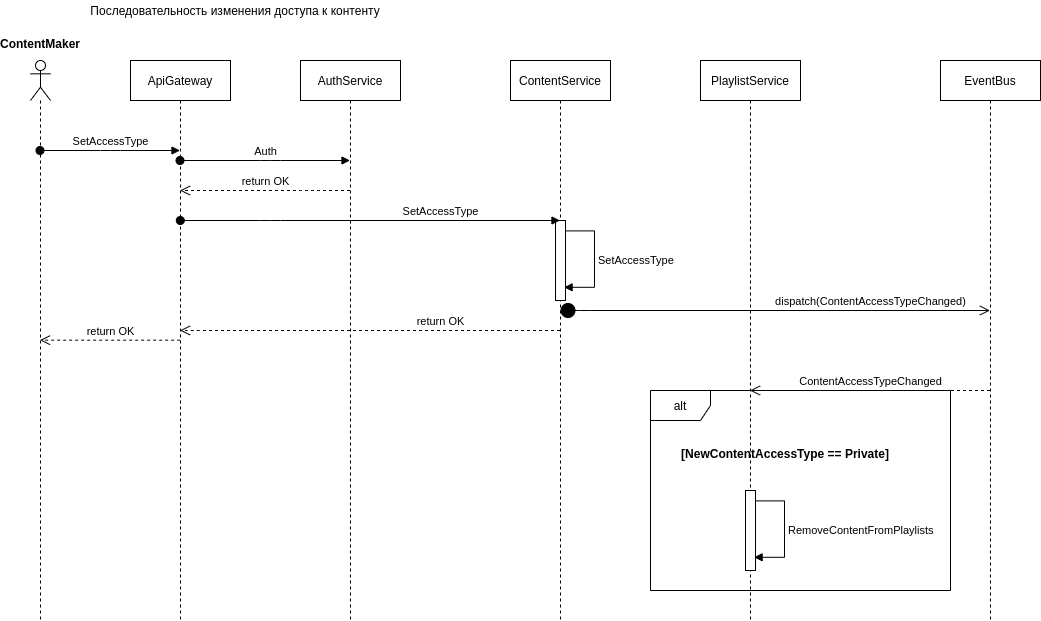

The diagram above was exported from draw.io. Its source (the exported page's mxGraphModel, read from the mxfile embedded in the PNG):
<mxGraphModel dx="1882" dy="850" grid="1" gridSize="10" guides="1" tooltips="1" connect="1" arrows="1" fold="1" page="1" pageScale="1" pageWidth="827" pageHeight="1169" math="0" shadow="0">
  <root>
    <mxCell id="0" />
    <mxCell id="1" parent="0" />
    <mxCell id="fNel339b0vJKuHwFEe9R-2" value="alt" style="shape=umlFrame;whiteSpace=wrap;html=1;" parent="1" vertex="1">
      <mxGeometry x="670" y="410" width="300" height="200" as="geometry" />
    </mxCell>
    <mxCell id="Dy1XPfD4Iu9-YA-kBQE2-1" value="Последовательность изменения доступа к контенту" style="text;html=1;strokeColor=none;fillColor=none;align=center;verticalAlign=middle;whiteSpace=wrap;rounded=0;" parent="1" vertex="1">
      <mxGeometry x="80" y="20" width="350" height="20" as="geometry" />
    </mxCell>
    <mxCell id="Dy1XPfD4Iu9-YA-kBQE2-4" value="" style="shape=umlLifeline;participant=umlActor;perimeter=lifelinePerimeter;whiteSpace=wrap;html=1;container=1;collapsible=0;recursiveResize=0;verticalAlign=top;spacingTop=36;outlineConnect=0;" parent="1" vertex="1">
      <mxGeometry x="50" y="80" width="20" height="560" as="geometry" />
    </mxCell>
    <mxCell id="Dy1XPfD4Iu9-YA-kBQE2-5" value="ApiGateway" style="shape=umlLifeline;perimeter=lifelinePerimeter;whiteSpace=wrap;html=1;container=1;collapsible=0;recursiveResize=0;outlineConnect=0;" parent="1" vertex="1">
      <mxGeometry x="150" y="80" width="100" height="560" as="geometry" />
    </mxCell>
    <mxCell id="Dy1XPfD4Iu9-YA-kBQE2-6" value="SetAccessType" style="html=1;verticalAlign=bottom;startArrow=oval;startFill=1;endArrow=block;startSize=8;" parent="1" source="Dy1XPfD4Iu9-YA-kBQE2-4" target="Dy1XPfD4Iu9-YA-kBQE2-5" edge="1">
      <mxGeometry width="60" relative="1" as="geometry">
        <mxPoint x="90" y="180" as="sourcePoint" />
        <mxPoint x="120" y="180" as="targetPoint" />
        <Array as="points">
          <mxPoint x="130" y="170" />
        </Array>
      </mxGeometry>
    </mxCell>
    <mxCell id="Dy1XPfD4Iu9-YA-kBQE2-7" value="ContentMaker" style="text;align=center;fontStyle=1;verticalAlign=middle;spacingLeft=3;spacingRight=3;strokeColor=none;rotatable=0;points=[[0,0.5],[1,0.5]];portConstraint=eastwest;" parent="1" vertex="1">
      <mxGeometry x="20" y="50" width="80" height="26" as="geometry" />
    </mxCell>
    <mxCell id="Dy1XPfD4Iu9-YA-kBQE2-8" value="ContentService" style="shape=umlLifeline;perimeter=lifelinePerimeter;whiteSpace=wrap;html=1;container=1;collapsible=0;recursiveResize=0;outlineConnect=0;" parent="1" vertex="1">
      <mxGeometry x="530" y="80" width="100" height="560" as="geometry" />
    </mxCell>
    <mxCell id="Dy1XPfD4Iu9-YA-kBQE2-12" value="" style="html=1;points=[];perimeter=orthogonalPerimeter;" parent="Dy1XPfD4Iu9-YA-kBQE2-8" vertex="1">
      <mxGeometry x="45" y="160" width="10" height="80" as="geometry" />
    </mxCell>
    <mxCell id="Dy1XPfD4Iu9-YA-kBQE2-13" value="&lt;span style=&quot;text-align: center&quot;&gt;SetAccessType&lt;/span&gt;" style="edgeStyle=orthogonalEdgeStyle;html=1;align=left;spacingLeft=2;endArrow=block;rounded=0;entryX=0.86;entryY=0.835;entryDx=0;entryDy=0;entryPerimeter=0;exitX=1.02;exitY=0.13;exitDx=0;exitDy=0;exitPerimeter=0;" parent="Dy1XPfD4Iu9-YA-kBQE2-8" source="Dy1XPfD4Iu9-YA-kBQE2-12" target="Dy1XPfD4Iu9-YA-kBQE2-12" edge="1">
      <mxGeometry relative="1" as="geometry">
        <mxPoint x="54" y="160" as="sourcePoint" />
        <Array as="points">
          <mxPoint x="84" y="170" />
          <mxPoint x="84" y="227" />
          <mxPoint x="54" y="227" />
        </Array>
      </mxGeometry>
    </mxCell>
    <mxCell id="Dy1XPfD4Iu9-YA-kBQE2-9" value="SetAccessType" style="html=1;verticalAlign=bottom;startArrow=oval;startFill=1;endArrow=block;startSize=8;" parent="1" edge="1">
      <mxGeometry x="0.3705" width="60" relative="1" as="geometry">
        <mxPoint x="199.81034482758605" y="240" as="sourcePoint" />
        <mxPoint x="579.5" y="240" as="targetPoint" />
        <Array as="points">
          <mxPoint x="290" y="240" />
        </Array>
        <mxPoint as="offset" />
      </mxGeometry>
    </mxCell>
    <mxCell id="Dy1XPfD4Iu9-YA-kBQE2-14" value="PlaylistService" style="shape=umlLifeline;perimeter=lifelinePerimeter;whiteSpace=wrap;html=1;container=1;collapsible=0;recursiveResize=0;outlineConnect=0;" parent="1" vertex="1">
      <mxGeometry x="720" y="80" width="100" height="560" as="geometry" />
    </mxCell>
    <mxCell id="Dy1XPfD4Iu9-YA-kBQE2-15" value="" style="html=1;points=[];perimeter=orthogonalPerimeter;" parent="Dy1XPfD4Iu9-YA-kBQE2-14" vertex="1">
      <mxGeometry x="45" y="430" width="10" height="80" as="geometry" />
    </mxCell>
    <mxCell id="Dy1XPfD4Iu9-YA-kBQE2-16" value="RemoveContentFromPlaylists" style="edgeStyle=orthogonalEdgeStyle;html=1;align=left;spacingLeft=2;endArrow=block;rounded=0;entryX=0.86;entryY=0.835;entryDx=0;entryDy=0;entryPerimeter=0;exitX=1.02;exitY=0.13;exitDx=0;exitDy=0;exitPerimeter=0;" parent="Dy1XPfD4Iu9-YA-kBQE2-14" source="Dy1XPfD4Iu9-YA-kBQE2-15" target="Dy1XPfD4Iu9-YA-kBQE2-15" edge="1">
      <mxGeometry relative="1" as="geometry">
        <mxPoint x="54" y="420" as="sourcePoint" />
        <Array as="points">
          <mxPoint x="84" y="440" />
          <mxPoint x="84" y="497" />
          <mxPoint x="54" y="497" />
        </Array>
      </mxGeometry>
    </mxCell>
    <mxCell id="Dy1XPfD4Iu9-YA-kBQE2-17" value="EventBus" style="shape=umlLifeline;perimeter=lifelinePerimeter;whiteSpace=wrap;html=1;container=1;collapsible=0;recursiveResize=0;outlineConnect=0;" parent="1" vertex="1">
      <mxGeometry x="960" y="80" width="100" height="560" as="geometry" />
    </mxCell>
    <mxCell id="Dy1XPfD4Iu9-YA-kBQE2-20" value="dispatch(ContentAccessTypeChanged)" style="html=1;verticalAlign=bottom;startArrow=circle;startFill=1;endArrow=open;startSize=6;endSize=8;" parent="1" source="Dy1XPfD4Iu9-YA-kBQE2-8" target="Dy1XPfD4Iu9-YA-kBQE2-17" edge="1">
      <mxGeometry x="0.4438" width="80" relative="1" as="geometry">
        <mxPoint x="430" y="320" as="sourcePoint" />
        <mxPoint x="454" y="320" as="targetPoint" />
        <Array as="points">
          <mxPoint x="600" y="330" />
        </Array>
        <mxPoint as="offset" />
      </mxGeometry>
    </mxCell>
    <mxCell id="Dy1XPfD4Iu9-YA-kBQE2-21" value="ContentAccessTypeChanged" style="html=1;verticalAlign=bottom;endArrow=open;dashed=1;endSize=8;" parent="1" source="Dy1XPfD4Iu9-YA-kBQE2-17" target="Dy1XPfD4Iu9-YA-kBQE2-14" edge="1">
      <mxGeometry relative="1" as="geometry">
        <mxPoint x="780" y="390" as="sourcePoint" />
        <mxPoint x="730" y="390" as="targetPoint" />
        <Array as="points">
          <mxPoint x="820" y="410" />
        </Array>
      </mxGeometry>
    </mxCell>
    <mxCell id="Dy1XPfD4Iu9-YA-kBQE2-22" value="return OK" style="html=1;verticalAlign=bottom;endArrow=open;dashed=1;endSize=8;" parent="1" source="Dy1XPfD4Iu9-YA-kBQE2-8" target="Dy1XPfD4Iu9-YA-kBQE2-5" edge="1">
      <mxGeometry x="-0.3705" relative="1" as="geometry">
        <mxPoint x="330" y="480" as="sourcePoint" />
        <mxPoint x="90.31034482758605" y="480" as="targetPoint" />
        <Array as="points">
          <mxPoint x="211" y="350" />
        </Array>
        <mxPoint as="offset" />
      </mxGeometry>
    </mxCell>
    <mxCell id="Dy1XPfD4Iu9-YA-kBQE2-23" value="return OK" style="html=1;verticalAlign=bottom;endArrow=open;dashed=1;endSize=8;" parent="1" target="Dy1XPfD4Iu9-YA-kBQE2-4" edge="1">
      <mxGeometry relative="1" as="geometry">
        <mxPoint x="199.69" y="359.66" as="sourcePoint" />
        <mxPoint x="20.000344827586048" y="359.66" as="targetPoint" />
        <Array as="points" />
      </mxGeometry>
    </mxCell>
    <mxCell id="Dy1XPfD4Iu9-YA-kBQE2-26" value="AuthService" style="shape=umlLifeline;perimeter=lifelinePerimeter;whiteSpace=wrap;html=1;container=1;collapsible=0;recursiveResize=0;outlineConnect=0;" parent="1" vertex="1">
      <mxGeometry x="320" y="80" width="100" height="560" as="geometry" />
    </mxCell>
    <mxCell id="Dy1XPfD4Iu9-YA-kBQE2-27" value="Auth" style="html=1;verticalAlign=bottom;startArrow=oval;startFill=1;endArrow=block;startSize=8;" parent="1" source="Dy1XPfD4Iu9-YA-kBQE2-5" target="Dy1XPfD4Iu9-YA-kBQE2-26" edge="1">
      <mxGeometry width="60" relative="1" as="geometry">
        <mxPoint x="220" y="190" as="sourcePoint" />
        <mxPoint x="280" y="190" as="targetPoint" />
        <Array as="points">
          <mxPoint x="290" y="180" />
        </Array>
      </mxGeometry>
    </mxCell>
    <mxCell id="Dy1XPfD4Iu9-YA-kBQE2-28" value="return OK" style="html=1;verticalAlign=bottom;endArrow=open;dashed=1;endSize=8;" parent="1" source="Dy1XPfD4Iu9-YA-kBQE2-26" target="Dy1XPfD4Iu9-YA-kBQE2-5" edge="1">
      <mxGeometry relative="1" as="geometry">
        <mxPoint x="320" y="210" as="sourcePoint" />
        <mxPoint x="240" y="210" as="targetPoint" />
        <Array as="points">
          <mxPoint x="330" y="210" />
        </Array>
      </mxGeometry>
    </mxCell>
    <mxCell id="fNel339b0vJKuHwFEe9R-6" value="[NewContentAccessType == Private]" style="text;align=center;fontStyle=1;verticalAlign=middle;spacingLeft=3;spacingRight=3;strokeColor=none;rotatable=0;points=[[0,0.5],[1,0.5]];portConstraint=eastwest;" parent="1" vertex="1">
      <mxGeometry x="700" y="460" width="210" height="26" as="geometry" />
    </mxCell>
  </root>
</mxGraphModel>